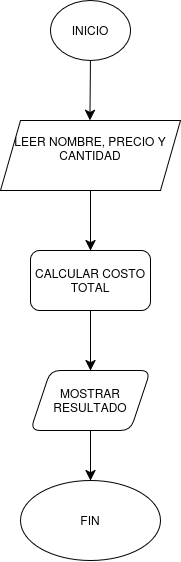

The diagram above was exported from draw.io. Its source (the exported page's mxGraphModel, read from the mxfile embedded in the PNG):
<mxGraphModel dx="705" dy="803" grid="1" gridSize="10" guides="1" tooltips="1" connect="1" arrows="1" fold="1" page="1" pageScale="1" pageWidth="827" pageHeight="1169" math="0" shadow="0">
  <root>
    <mxCell id="0" />
    <mxCell id="1" parent="0" />
    <mxCell id="DPkNIEMIZCV5_Sko9hjJ-2" parent="1" style="ellipse;whiteSpace=wrap;html=1;" value="INICIO" vertex="1">
      <mxGeometry height="60" width="80" x="170" y="70" as="geometry" />
    </mxCell>
    <mxCell id="DPkNIEMIZCV5_Sko9hjJ-3" edge="1" parent="1" source="DPkNIEMIZCV5_Sko9hjJ-2" style="edgeStyle=none;curved=1;rounded=0;orthogonalLoop=1;jettySize=auto;html=1;exitX=1;exitY=0;exitDx=0;exitDy=0;fontSize=12;startSize=8;endSize=8;" target="DPkNIEMIZCV5_Sko9hjJ-2">
      <mxGeometry relative="1" as="geometry" />
    </mxCell>
    <mxCell id="DPkNIEMIZCV5_Sko9hjJ-10" edge="1" parent="1" source="DPkNIEMIZCV5_Sko9hjJ-4" style="edgeStyle=none;curved=1;rounded=0;orthogonalLoop=1;jettySize=auto;html=1;fontSize=12;startSize=8;endSize=8;" target="DPkNIEMIZCV5_Sko9hjJ-9" value="">
      <mxGeometry relative="1" as="geometry" />
    </mxCell>
    <mxCell id="DPkNIEMIZCV5_Sko9hjJ-4" parent="1" style="shape=parallelogram;perimeter=parallelogramPerimeter;whiteSpace=wrap;html=1;fixedSize=1;" value="&lt;div&gt;LEER NOMBRE, PRECIO Y CANTIDAD&lt;/div&gt;&lt;div&gt;&lt;br&gt;&lt;/div&gt;" vertex="1">
      <mxGeometry height="70" width="180" x="120" y="190" as="geometry" />
    </mxCell>
    <mxCell id="DPkNIEMIZCV5_Sko9hjJ-5" edge="1" parent="1" style="endArrow=classic;html=1;rounded=0;fontSize=12;startSize=8;endSize=8;curved=1;" value="">
      <mxGeometry height="50" relative="1" width="50" as="geometry">
        <mxPoint x="210" y="130" as="sourcePoint" />
        <mxPoint x="209.5" y="190" as="targetPoint" />
      </mxGeometry>
    </mxCell>
    <mxCell id="DPkNIEMIZCV5_Sko9hjJ-14" edge="1" parent="1" source="DPkNIEMIZCV5_Sko9hjJ-9" style="edgeStyle=none;curved=1;rounded=0;orthogonalLoop=1;jettySize=auto;html=1;fontSize=12;startSize=8;endSize=8;" target="DPkNIEMIZCV5_Sko9hjJ-13" value="">
      <mxGeometry relative="1" as="geometry" />
    </mxCell>
    <mxCell id="DPkNIEMIZCV5_Sko9hjJ-9" parent="1" style="rounded=1;whiteSpace=wrap;html=1;" value="&lt;div&gt;CALCULAR COSTO TOTAL&lt;/div&gt;" vertex="1">
      <mxGeometry height="60" width="120" x="150" y="320" as="geometry" />
    </mxCell>
    <mxCell id="DPkNIEMIZCV5_Sko9hjJ-17" edge="1" parent="1" source="DPkNIEMIZCV5_Sko9hjJ-13" style="edgeStyle=none;curved=1;rounded=0;orthogonalLoop=1;jettySize=auto;html=1;fontSize=12;startSize=8;endSize=8;" target="DPkNIEMIZCV5_Sko9hjJ-16" value="">
      <mxGeometry relative="1" as="geometry" />
    </mxCell>
    <mxCell id="DPkNIEMIZCV5_Sko9hjJ-13" parent="1" style="shape=parallelogram;perimeter=parallelogramPerimeter;whiteSpace=wrap;html=1;fixedSize=1;rounded=1;" value="&lt;div&gt;MOSTRAR RESULTADO&lt;/div&gt;" vertex="1">
      <mxGeometry height="60" width="120" x="150" y="440" as="geometry" />
    </mxCell>
    <mxCell id="DPkNIEMIZCV5_Sko9hjJ-16" parent="1" style="ellipse;whiteSpace=wrap;html=1;rounded=1;" value="&lt;div&gt;FIN&lt;/div&gt;" vertex="1">
      <mxGeometry height="80" width="140" x="140" y="550" as="geometry" />
    </mxCell>
  </root>
</mxGraphModel>